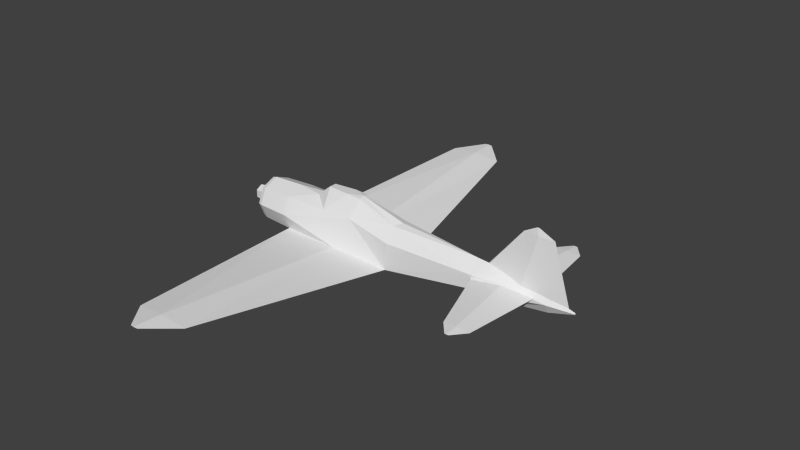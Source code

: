 # Source: a6m_l.blend  (saved by Blender 2.69.0; exported with 4.5.12 LTS)
import bpy
from mathutils import Matrix  # noqa: F401  (used for matrix-valued properties, if any)

bpy.ops.wm.read_factory_settings(use_empty=True)
scene = bpy.context.scene
scene.name = 'Scene'

# ---- collections
col_collection_1 = bpy.data.collections.new('Collection 1'); scene.collection.children.link(col_collection_1)

# ---- materials (node trees are filled in below, after node groups)
mat_material_texture = bpy.data.materials.new('Material Texture')
mat_material_texture.alpha_threshold = 0.0
mat_material_texture.use_transparent_shadow = False
mat_material_texture.roughness = 0.5
mat_material_texture.line_color = (0.0, 0.0, 0.0, 1.0)

# ---- material node trees

# ---- world
world_world = bpy.data.worlds.new('World'); scene.world = world_world
world_world.color = (0.05088, 0.05088, 0.05088)
world_world.use_sun_shadow = False
world_world.sun_shadow_jitter_overblur = 0.0
world_world.cycles.sampling_method = 'NONE'
world_world.cycles.sample_map_resolution = 256

# ---- meshes
me_cylinder_009 = bpy.data.meshes.new('Cylinder.009')
me_cylinder_009.from_pydata([(1.627, 1.353e-06, -5.8), (1.627, 1.356e-06, -5.74), (1.627, 0.004607, -5.757), (1.627, -0.004604, -5.757), (1.452, 1.344e-06, -6.179), (1.452, 0.03305, -5.8), (0.0736, 1.657e-06, -6.603), (0.0736, 0.1005, -5.457), (0.0736, 1.962e-06, -4.334), (1.452, 1.444e-06, -5.433), (0.0736, 0.04385, -6.192), (0.263, 0.004724, -4.502), (0.263, 1.891e-06, -4.485), (0.079, -2.027, -5.621), (0.079, -2.348, -5.349), (0.079, 5.224e-07, -5.858), (0.079, 2.027, -5.621), (0.079, 2.348, -5.349), (0.079, -2.348, -5.249), (0.08343, -2.348, -5.299), (0.079, -2.027, -4.975), (0.1076, -2.027, -5.294), (0.079, 7.362e-07, -4.267), (0.1495, 6.115e-07, -5.054), (0.079, 2.348, -5.249), (0.08343, 2.348, -5.299), (0.079, 2.027, -4.975), (0.1076, 2.027, -5.294), (-0.004587, -5.971, -0.2179), (0.004271, -5.971, -0.3168), (-0.004587, -5.971, -0.4179), (-0.00459, 5.971, -0.2179), (0.004267, 5.971, -0.3168), (-0.00459, 5.971, -0.4179), (-0.01344, -5.971, -0.3168), (-0.01345, 5.971, -0.3168), (-0.4393, -0.4837, -2.128), (-0.4393, 0.4837, -2.128), (-0.06202, -5.315, -1.064), (-0.3537, -0.55, -0.605), (-0.06203, 5.315, -1.064), (-0.3537, 0.55, -0.605), (-0.4172, -0.4172, 0.93), (-0.06202, -5.315, 0.3179), (-0.0008157, -5.315, -0.3658), (-0.4172, 0.4172, 0.93), (-0.06203, 5.315, 0.3179), (-0.0008189, 5.315, -0.3658), (5.96e-07, -4.55e-07, 2.41), (0.12, 0.2078, 1.88), (0.24, -3.963e-07, 1.88), (0.12, -0.2078, 1.88), (-0.12, -0.2078, 1.88), (-0.24, -4.974e-07, 1.88), (-0.12, 0.2078, 1.88), (0.09288, 0.1609, 2.274), (0.1858, -4.113e-07, 2.274), (0.09288, -0.1609, 2.274), (-0.09288, -0.1609, 2.274), (-0.1858, -4.895e-07, 2.274), (-0.09288, 0.1609, 2.274), (5.96e-07, -0.3184, 1.88), (-0.2252, -0.2252, 1.88), (-0.3184, 3.284e-07, 1.88), (0.3184, 3.432e-07, 1.88), (0.2252, -0.2252, 1.88), (1.788e-07, -0.59, 0.93), (-0.59, 1.204e-07, 0.93), (0.59, 1.532e-07, 0.93), (0.4172, -0.4172, 0.93), (5.96e-07, -0.55, 1.72), (-0.3889, -0.3889, 1.72), (-0.55, 3.242e-07, 1.72), (0.55, 3.548e-07, 1.72), (0.3889, -0.3889, 1.72), (6.557e-07, -0.515, 1.83), (-0.3642, -0.3642, 1.83), (-0.515, 3.474e-07, 1.83), (0.515, 3.761e-07, 1.83), (0.3642, -0.3642, 1.83), (-0.457, -5.163e-07, -4.32), (0.025, -7.941e-07, -6.755), (-1.132e-06, -0.02373, -6.755), (-0.02373, -2.652e-07, -6.755), (0.5887, -0.09673, 0.21), (0.4313, -0.3889, -0.2), (0.4313, -0.3889, -1.01), (0.5543, -0.1913, -2.15), (0.2296, -0.4619, -2.15), (0.1652, -0.3049, -4.32), (-0.1792, -0.3049, -4.32), (0.01094, -0.1187, -6.11), (0.5916, 1.25e-07, -2.266), (0.1539, -0.2102, -5.215), (-0.1179, -0.2102, -5.215), (5.96e-07, 0.3184, 1.88), (-0.2252, 0.2252, 1.88), (0.2252, 0.2252, 1.88), (1.788e-07, 0.59, 0.93), (0.4172, 0.4172, 0.93), (5.96e-07, 0.55, 1.72), (-0.3889, 0.3889, 1.72), (0.3889, 0.3889, 1.72), (6.557e-07, 0.515, 1.83), (-0.3642, 0.3642, 1.83), (0.3642, 0.3642, 1.83), (-1.132e-06, 0.02373, -6.755), (0.5887, 0.09673, 0.21), (0.4313, 0.3889, -0.2), (0.4313, 0.3889, -1.01), (0.5543, 0.1913, -2.15), (0.2296, 0.4619, -2.15), (0.443, -4.979e-07, -4.32), (0.1652, 0.3049, -4.32), (-0.1792, 0.3049, -4.32), (0.2032, 3.461e-14, -6.11), (0.01094, 0.1187, -6.11), (-0.217, -7.261e-07, -6.11), (0.373, -6.085e-07, -5.215), (0.1539, 0.2102, -5.215), (-0.1179, 0.2102, -5.215), (-0.337, -6.212e-07, -5.215), (-0.5819, -0.6595, -0.6011), (-0.5819, 0.6595, -0.6011), (-0.1232, -5.315, -0.3658), (-0.6, 2.671e-07, -2.15), (-0.1232, 5.315, -0.3658), (0.07457, -2.348, -5.299), (0.05039, -2.027, -5.294), (0.008537, 6.493e-07, -5.054), (0.07457, 2.348, -5.299), (0.05039, 2.027, -5.294), (1.452, -0.03305, -5.8), (0.0736, -0.1005, -5.457), (0.0736, -0.04385, -6.192), (0.263, -0.004722, -4.502), (0.888, -0.09304, -0.152), (0.8997, -0.1441, -0.7475), (0.8835, -0.1438, -1.111), (0.888, 1.183e-07, -0.152), (0.9087, 1.25e-07, -1.111), (0.888, 0.09304, -0.152), (0.8997, 0.1441, -0.7475), (0.8835, 0.1438, -1.111)], [], [(11, 9, 8), (4, 6, 5), (8, 9, 5), (8, 12, 11), (22, 21, 23), (22, 20, 21), (131, 22, 26), (129, 22, 131), (22, 27, 26), (44, 38, 39), (51, 57, 58, 52), (56, 48, 57), (52, 58, 59, 53), (53, 59, 60, 54), (59, 48, 60), (57, 48, 58), (49, 55, 56, 50), (50, 56, 57, 51), (60, 48, 55), (54, 60, 55, 49), (42, 71, 72, 67), (79, 65, 61, 75), (68, 73, 74, 69), (71, 76, 77, 72), (73, 78, 79, 74), (70, 75, 76, 71), (74, 79, 75, 70), (95, 96, 63, 64, 97), (9, 132, 3), (93, 91, 115, 118), (86, 39, 36, 88), (89, 93, 118, 112), (78, 105, 97, 64), (105, 103, 95, 97), (104, 77, 63, 96), (75, 61, 62, 76), (73, 102, 105, 78), (103, 104, 96, 95), (102, 100, 103, 105), (135, 9, 12), (89, 87, 88), (119, 120, 114, 113), (82, 91, 83), (106, 83, 116), (99, 98, 100, 102), (66, 70, 71, 42), (119, 118, 115, 116), (113, 114, 37, 111), (2, 4, 5), (81, 83, 106), (113, 112, 118, 119), (100, 101, 104, 103), (43, 42, 122), (45, 47, 46), (45, 41, 47), (80, 36, 125), (37, 126, 40), (23, 15, 27), (37, 123, 126), (40, 41, 37), (101, 72, 77, 104), (131, 26, 130), (127, 128, 13), (15, 131, 16), (15, 13, 128), (128, 20, 22), (135, 8, 9), (8, 132, 9), (8, 133, 132), (7, 5, 6), (3, 0, 2, 1), (15, 129, 131), (3, 132, 4), (0, 4, 2), (132, 133, 6), (27, 15, 16), (86, 66, 39), (76, 62, 63, 77), (68, 99, 102, 73), (9, 2, 5), (107, 108, 99, 68), (69, 74, 70, 66), (80, 90, 36), (78, 64, 65, 79), (58, 48, 59), (80, 37, 114), (36, 38, 124), (47, 41, 40), (91, 94, 121, 117), (81, 91, 82), (38, 34, 124), (34, 30, 29, 28), (124, 34, 43), (43, 29, 44), (36, 124, 122), (83, 91, 117), (46, 123, 45), (125, 123, 37), (116, 117, 121, 120), (32, 40, 33), (125, 36, 122), (35, 46, 31), (40, 35, 33), (33, 35, 31, 32), (42, 44, 39), (84, 68, 69, 85), (21, 13, 15), (127, 18, 20), (128, 127, 20), (22, 23, 27), (129, 128, 22), (130, 16, 131), (21, 19, 13), (20, 18, 19), (20, 19, 21), (130, 26, 24), (127, 13, 14), (26, 25, 24), (17, 130, 24, 25), (27, 16, 25), (16, 17, 25), (15, 128, 129), (9, 1, 2), (14, 19, 18, 127), (4, 132, 6), (9, 3, 1), (134, 6, 133), (0, 3, 4), (8, 135, 12), (8, 5, 7), (10, 7, 6), (124, 43, 122), (130, 17, 16), (26, 27, 25), (23, 21, 15), (13, 19, 14), (126, 46, 35), (46, 32, 31), (43, 28, 29), (29, 30, 38), (46, 47, 32), (47, 40, 32), (141, 107, 139), (139, 140, 142), (38, 36, 39), (126, 123, 46), (136, 137, 139), (139, 137, 140), (141, 139, 142), (137, 138, 140), (110, 92, 112, 113), (87, 89, 112, 92), (142, 140, 143), (140, 138, 87), (11, 12, 9), (87, 92, 140), (110, 140, 92), (84, 85, 136), (111, 109, 110), (89, 88, 36, 90), (110, 109, 143), (109, 142, 143), (108, 141, 142), (140, 110, 143), (55, 48, 56), (85, 137, 136), (109, 111, 37, 41), (34, 28, 43), (108, 142, 109), (84, 139, 107), (40, 126, 35), (93, 89, 90, 94), (44, 29, 38), (41, 45, 98), (38, 30, 34), (42, 43, 44), (91, 81, 115), (116, 115, 81), (83, 117, 116), (81, 82, 83), (91, 93, 94), (45, 67, 72, 101), (39, 66, 42), (116, 120, 119), (113, 111, 110), (62, 61, 65, 64, 63), (108, 109, 98, 99), (136, 139, 84), (85, 69, 66, 86), (98, 45, 101, 100), (120, 121, 80, 114), (80, 125, 37), (94, 90, 80, 121), (107, 141, 108), (81, 106, 116), (84, 107, 68), (109, 41, 98), (88, 87, 86), (87, 138, 86), (86, 138, 137), (85, 86, 137), (42, 67, 122), (123, 125, 67), (45, 123, 67), (122, 67, 125)])
_uv = me_cylinder_009.uv_layers.new(name='UVMap')
_uv.uv.foreach_set('vector', [0.5793, 0.7374, 0.519, 0.8145, 0.5903, 0.7251, 0.4706, 0.8145, 0.4431, 0.7251, 0.4952, 0.8145, 0.5903, 0.7251, 0.519, 0.8145, 0.4952, 0.8145, 0.8373, 0.8937, 0.8471, 0.906, 0.8482, 0.906, 0.8379, 0.3687, 0.7069, 0.3023, 0.8379, 0.3178, 0.8379, 0.3687, 0.7069, 0.3229, 0.7069, 0.3023, 0.1786, 0.3022, 0.3094, 0.3685, 0.1786, 0.3228, 0.3094, 0.3177, 0.3094, 0.3685, 0.1786, 0.3022, 0.8379, 0.3687, 0.969, 0.3023, 0.969, 0.3229, 0.2382, 0.1875, 0.2382, 0.1455, 0.5245, 0.1731, 0.3924, 0.9713, 0.3668, 0.9695, 0.3668, 0.9575, 0.3924, 0.9557, 0.3668, 0.9755, 0.358, 0.9635, 0.3668, 0.9695, 0.3924, 0.9557, 0.3668, 0.9575, 0.3668, 0.9515, 0.3924, 0.9479, 0.3924, 0.9479, 0.3668, 0.9515, 0.3668, 0.9575, 0.3924, 0.9557, 0.3668, 0.9515, 0.358, 0.9635, 0.3668, 0.9575, 0.3668, 0.9695, 0.358, 0.9635, 0.3668, 0.9575, 0.3924, 0.9713, 0.3668, 0.9695, 0.3668, 0.9755, 0.3924, 0.9791, 0.3924, 0.9791, 0.3668, 0.9755, 0.3668, 0.9695, 0.3924, 0.9713, 0.3668, 0.9575, 0.358, 0.9635, 0.3668, 0.9695, 0.3924, 0.9557, 0.3668, 0.9575, 0.3668, 0.9695, 0.3924, 0.9713, 0.2536, 0.9243, 0.2025, 0.9261, 0.2025, 0.9157, 0.2536, 0.9131, 0.1954, 0.9748, 0.1922, 0.9658, 0.1922, 0.9513, 0.1954, 0.9513, 0.2536, 0.9895, 0.2025, 0.9869, 0.2025, 0.9764, 0.2536, 0.9783, 0.2025, 0.9261, 0.1954, 0.9277, 0.1954, 0.9179, 0.2025, 0.9157, 0.2025, 0.9869, 0.1954, 0.9846, 0.1954, 0.9748, 0.2025, 0.9764, 0.2025, 0.9513, 0.1954, 0.9513, 0.1954, 0.9277, 0.2025, 0.9261, 0.2025, 0.9764, 0.1954, 0.9748, 0.1954, 0.9513, 0.2025, 0.9513, 0.3276, 0.9509, 0.3276, 0.9364, 0.3276, 0.9303, 0.3276, 0.9716, 0.3276, 0.9655, 0.9084, 0.9829, 0.9322, 0.9829, 0.9294, 0.9942, 0.8943, 0.8989, 0.9523, 0.8897, 0.9523, 0.9021, 0.8943, 0.9131, 0.6222, 0.9169, 0.596, 0.8661, 0.6945, 0.8606, 0.696, 0.9038, 0.8364, 0.8997, 0.8943, 0.8989, 0.8943, 0.9131, 0.8364, 0.9176, 0.3244, 0.9843, 0.3244, 0.9746, 0.3276, 0.9655, 0.3276, 0.9716, 0.3244, 0.9746, 0.3244, 0.9509, 0.3276, 0.9509, 0.3276, 0.9655, 0.3244, 0.9273, 0.3244, 0.9176, 0.3276, 0.9303, 0.3276, 0.9364, 0.1954, 0.9513, 0.1922, 0.9513, 0.1922, 0.9367, 0.1954, 0.9277, 0.3172, 0.9866, 0.3172, 0.9762, 0.3244, 0.9746, 0.3244, 0.9843, 0.3244, 0.9509, 0.3244, 0.9273, 0.3276, 0.9364, 0.3276, 0.9509, 0.3172, 0.9762, 0.3172, 0.9509, 0.3244, 0.9509, 0.3244, 0.9746, 0.8482, 0.906, 0.9084, 0.9829, 0.8471, 0.906, 0.8364, 0.8997, 0.696, 0.9249, 0.696, 0.9038, 0.5331, 0.7303, 0.5331, 0.7127, 0.5912, 0.7088, 0.5912, 0.7311, 0.994, 0.889, 0.9523, 0.8897, 0.994, 0.8874, 0.4333, 0.7204, 0.4333, 0.7188, 0.4751, 0.7211, 0.266, 0.978, 0.266, 0.9509, 0.3172, 0.9509, 0.3172, 0.9762, 0.2536, 0.9513, 0.2025, 0.9513, 0.2025, 0.9261, 0.2536, 0.9243, 0.5331, 0.7303, 0.5331, 0.7446, 0.4751, 0.7336, 0.4751, 0.7211, 0.5912, 0.7311, 0.5912, 0.7088, 0.7333, 0.6919, 0.7319, 0.7353, 0.498, 0.8258, 0.4706, 0.8145, 0.4952, 0.8145, 0.994, 0.8906, 0.994, 0.8874, 0.994, 0.889, 0.5912, 0.7311, 0.5912, 0.7491, 0.5331, 0.7446, 0.5331, 0.7303, 0.3172, 0.9509, 0.3172, 0.9257, 0.3244, 0.9273, 0.3244, 0.9509, 0.877, 0.5059, 0.5826, 0.5427, 0.5972, 0.4507, 0.5826, 0.2653, 0.8768, 0.1875, 0.8768, 0.2286, 0.5826, 0.2653, 0.5906, 0.1731, 0.8768, 0.1875, 0.8364, 0.8594, 0.6945, 0.8606, 0.696, 0.8502, 0.5284, 0.3589, 0.238, 0.4648, 0.238, 0.4229, 0.8379, 0.3178, 0.8379, 0.2658, 0.969, 0.3023, 0.5284, 0.3589, 0.5179, 0.4507, 0.238, 0.4648, 0.8768, 0.1455, 0.5906, 0.1731, 0.5866, 0.08163, 0.3172, 0.9257, 0.3172, 0.9153, 0.3244, 0.9176, 0.3244, 0.9273, 0.1786, 0.3022, 0.1786, 0.3228, 0.1579, 0.3019, 0.4608, 0.3019, 0.4401, 0.3022, 0.4401, 0.2811, 0.3094, 0.2658, 0.1786, 0.3022, 0.1786, 0.2811, 0.3094, 0.2658, 0.4401, 0.2811, 0.4401, 0.3022, 0.4401, 0.3022, 0.4401, 0.3228, 0.3094, 0.3685, 0.8482, 0.906, 0.8373, 0.8937, 0.9084, 0.9829, 0.8373, 0.8937, 0.9322, 0.9829, 0.9084, 0.9829, 0.8373, 0.8937, 0.91, 0.8937, 0.9322, 0.9829, 0.5175, 0.7251, 0.4952, 0.8145, 0.4431, 0.7251, 0.9294, 0.9942, 0.9322, 0.9942, 0.9294, 0.9942, 0.9283, 0.9942, 0.3094, 0.2658, 0.3094, 0.3177, 0.1786, 0.3022, 0.9294, 0.9942, 0.9322, 0.9829, 0.9567, 0.9829, 0.4952, 0.8258, 0.4706, 0.8145, 0.498, 0.8258, 0.9322, 0.9829, 0.91, 0.8937, 0.9842, 0.8937, 0.969, 0.3023, 0.8379, 0.2658, 0.969, 0.2812, 0.6222, 0.9169, 0.4967, 0.889, 0.596, 0.8661, 0.1954, 0.9277, 0.1922, 0.9367, 0.1922, 0.9307, 0.1954, 0.9179, 0.266, 0.9892, 0.266, 0.978, 0.3172, 0.9762, 0.3172, 0.9866, 0.519, 0.8145, 0.498, 0.8258, 0.4952, 0.8145, 0.8849, 0.7585, 0.8583, 0.7483, 0.9316, 0.7474, 0.9316, 0.7586, 0.2536, 0.9783, 0.2025, 0.9764, 0.2025, 0.9513, 0.2536, 0.9513, 0.8364, 0.8594, 0.8364, 0.8774, 0.6945, 0.8606, 0.1954, 0.9846, 0.1922, 0.9719, 0.1922, 0.9658, 0.1954, 0.9748, 0.3668, 0.9575, 0.358, 0.9635, 0.3668, 0.9515, 0.5912, 0.6907, 0.7333, 0.6919, 0.5912, 0.7088, 0.5866, 0.3589, 0.877, 0.4229, 0.877, 0.4648, 0.8768, 0.1875, 0.5906, 0.1731, 0.8768, 0.1455, 0.9523, 0.8897, 0.8943, 0.8814, 0.8943, 0.8672, 0.9523, 0.8749, 0.994, 0.8906, 0.9523, 0.8897, 0.994, 0.889, 0.877, 0.4229, 0.9165, 0.4678, 0.877, 0.4648, 0.1988, 0.1904, 0.1988, 0.1844, 0.1988, 0.1904, 0.1988, 0.1964, 0.877, 0.4648, 0.9165, 0.4678, 0.877, 0.5059, 0.2382, 0.2286, 0.1988, 0.1904, 0.2382, 0.1875, 0.5866, 0.3589, 0.877, 0.4648, 0.5972, 0.4507, 0.994, 0.8874, 0.9523, 0.8897, 0.9523, 0.8749, 0.238, 0.5059, 0.5179, 0.4507, 0.5324, 0.5427, 0.5575, 0.3576, 0.5179, 0.4507, 0.5284, 0.3589, 0.4751, 0.7211, 0.4751, 0.7063, 0.5331, 0.6985, 0.5331, 0.7127, 0.9163, 0.1904, 0.8768, 0.1455, 0.9163, 0.1844, 0.5575, 0.3576, 0.5866, 0.3589, 0.5972, 0.4507, 0.1986, 0.4678, 0.238, 0.5059, 0.1986, 0.4737, 0.238, 0.4229, 0.1986, 0.4678, 0.1986, 0.4617, 0.9163, 0.1844, 0.9163, 0.1904, 0.9163, 0.1964, 0.9163, 0.1904, 0.5325, 0.2653, 0.2382, 0.1875, 0.5245, 0.1731, 0.5433, 0.9271, 0.4967, 0.9272, 0.4967, 0.916, 0.5698, 0.9169, 0.7069, 0.3023, 0.7069, 0.2812, 0.8379, 0.2658, 0.4608, 0.3019, 0.4608, 0.3051, 0.4401, 0.3228, 0.4401, 0.3022, 0.4608, 0.3019, 0.4401, 0.3228, 0.8379, 0.3687, 0.8379, 0.3178, 0.969, 0.3023, 0.3094, 0.3177, 0.4401, 0.3022, 0.3094, 0.3685, 0.1579, 0.3019, 0.1786, 0.2811, 0.1786, 0.3022, 0.7069, 0.3023, 0.6862, 0.302, 0.7069, 0.2812, 0.7069, 0.3229, 0.6862, 0.3052, 0.6862, 0.302, 0.7069, 0.3229, 0.6862, 0.302, 0.7069, 0.3023, 0.1579, 0.3019, 0.1786, 0.3228, 0.1579, 0.3051, 0.4608, 0.3019, 0.4401, 0.2811, 0.4608, 0.2987, 0.969, 0.3229, 0.9897, 0.302, 0.9897, 0.3052, 0.9897, 0.2987, 0.9897, 0.302, 0.9897, 0.3052, 0.9897, 0.302, 0.969, 0.3023, 0.969, 0.2812, 0.9897, 0.302, 0.969, 0.2812, 0.9897, 0.2987, 0.9897, 0.302, 0.3094, 0.2658, 0.4401, 0.3022, 0.3094, 0.3177, 0.519, 0.8145, 0.4991, 0.8258, 0.498, 0.8258, 0.6862, 0.2987, 0.6862, 0.302, 0.6862, 0.3052, 0.6862, 0.302, 0.9567, 0.9829, 0.9322, 0.9829, 0.9842, 0.8937, 0.9084, 0.9829, 0.9294, 0.9942, 0.9283, 0.9942, 0.9575, 0.8937, 0.9842, 0.8937, 0.91, 0.8937, 0.9322, 0.9942, 0.9294, 0.9942, 0.9567, 0.9829, 0.8373, 0.8937, 0.8482, 0.906, 0.8471, 0.906, 0.5903, 0.7251, 0.4952, 0.8145, 0.5175, 0.7251, 0.4698, 0.7251, 0.5175, 0.7251, 0.4431, 0.7251, 0.877, 0.4648, 0.877, 0.5059, 0.5972, 0.4507, 0.1579, 0.3019, 0.1579, 0.2987, 0.1786, 0.2811, 0.969, 0.3229, 0.969, 0.3023, 0.9897, 0.302, 0.8379, 0.3178, 0.7069, 0.3023, 0.8379, 0.2658, 0.7069, 0.2812, 0.6862, 0.302, 0.6862, 0.2987, 0.238, 0.4648, 0.238, 0.5059, 0.1986, 0.4678, 0.8768, 0.2286, 0.9163, 0.1904, 0.9163, 0.1964, 0.2382, 0.2286, 0.1988, 0.1964, 0.1988, 0.1904, 0.1988, 0.1904, 0.1988, 0.1844, 0.2382, 0.1455, 0.8768, 0.2286, 0.8768, 0.1875, 0.9163, 0.1904, 0.8768, 0.1875, 0.8768, 0.1455, 0.9163, 0.1904, 0.02805, 0.6903, 0.006869, 0.6728, 0.02805, 0.6903, 0.02805, 0.6903, 0.08413, 0.6916, 0.06289, 0.691, 0.2382, 0.1455, 0.5285, 0.08163, 0.5245, 0.1731, 0.238, 0.4648, 0.5179, 0.4507, 0.238, 0.5059, 0.02805, 0.6903, 0.06289, 0.691, 0.02805, 0.6903, 0.02805, 0.6903, 0.06289, 0.691, 0.08413, 0.6916, 0.02805, 0.6903, 0.02805, 0.6903, 0.06289, 0.691, 0.06289, 0.691, 0.08413, 0.6901, 0.08413, 0.6916, 0.7319, 0.7563, 0.7243, 0.7587, 0.5912, 0.7491, 0.5912, 0.7311, 0.696, 0.9249, 0.8364, 0.8997, 0.8364, 0.9176, 0.7035, 0.9273, 0.06289, 0.691, 0.08413, 0.6916, 0.08413, 0.6901, 0.08413, 0.6916, 0.08413, 0.6901, 0.1449, 0.6708, 0.5793, 0.7374, 0.5805, 0.7374, 0.519, 0.8145, 0.1449, 0.6708, 0.1517, 0.673, 0.08413, 0.6916, 0.1449, 0.6708, 0.08413, 0.6916, 0.1517, 0.673, 0.006869, 0.6728, 0.03085, 0.6636, 0.02805, 0.6903, 0.7319, 0.7353, 0.8058, 0.7483, 0.7319, 0.7563, 0.8364, 0.8997, 0.696, 0.9038, 0.6945, 0.8606, 0.8364, 0.8774, 0.1449, 0.6708, 0.07824, 0.6636, 0.08413, 0.6901, 0.07824, 0.6636, 0.06289, 0.691, 0.08413, 0.6901, 0.03085, 0.6636, 0.02805, 0.6903, 0.06289, 0.691, 0.08413, 0.6916, 0.1449, 0.6708, 0.08413, 0.6901, 0.3668, 0.9695, 0.358, 0.9635, 0.3668, 0.9755, 0.03085, 0.6636, 0.06289, 0.691, 0.02805, 0.6903, 0.8058, 0.7483, 0.7319, 0.7353, 0.7333, 0.6919, 0.832, 0.6974, 0.9165, 0.4678, 0.9165, 0.4737, 0.877, 0.5059, 0.03085, 0.6636, 0.06289, 0.691, 0.07824, 0.6636, 0.006869, 0.6728, 0.02805, 0.6903, 0.006869, 0.6728, 0.238, 0.4229, 0.238, 0.4648, 0.1986, 0.4678, 0.8943, 0.8989, 0.8364, 0.8997, 0.8364, 0.8774, 0.8943, 0.8814, 0.2382, 0.1875, 0.1988, 0.1904, 0.2382, 0.1455, 0.832, 0.6974, 0.9316, 0.6933, 0.9316, 0.7204, 0.877, 0.4229, 0.9165, 0.4617, 0.9165, 0.4678, 0.5325, 0.2653, 0.2382, 0.2286, 0.2382, 0.1875, 0.9523, 0.8897, 0.994, 0.8906, 0.9523, 0.9021, 0.4751, 0.7211, 0.4751, 0.7336, 0.4333, 0.722, 0.4333, 0.7188, 0.4751, 0.7063, 0.4751, 0.7211, 0.994, 0.8906, 0.994, 0.889, 0.994, 0.8874, 0.9523, 0.8897, 0.8943, 0.8989, 0.8943, 0.8814, 0.266, 0.9239, 0.266, 0.9127, 0.3172, 0.9153, 0.3172, 0.9257, 0.596, 0.8661, 0.4967, 0.889, 0.4967, 0.862, 0.4751, 0.7211, 0.5331, 0.7127, 0.5331, 0.7303, 0.5912, 0.7311, 0.7319, 0.7353, 0.7319, 0.7563, 0.1922, 0.9367, 0.1922, 0.9513, 0.1922, 0.9658, 0.1922, 0.9719, 0.1922, 0.9307, 0.8583, 0.7483, 0.8058, 0.7483, 0.9316, 0.7204, 0.9316, 0.7474, 0.02805, 0.6903, 0.02805, 0.6903, 0.006869, 0.6728, 0.5698, 0.9169, 0.4967, 0.916, 0.4967, 0.889, 0.6222, 0.9169, 0.266, 0.9509, 0.266, 0.9239, 0.3172, 0.9257, 0.3172, 0.9509, 0.5331, 0.7127, 0.5331, 0.6985, 0.5912, 0.6907, 0.5912, 0.7088, 0.5912, 0.6907, 0.7319, 0.6815, 0.7333, 0.6919, 0.8943, 0.8814, 0.8364, 0.8774, 0.8364, 0.8594, 0.8943, 0.8672, 0.006869, 0.6728, 0.02805, 0.6903, 0.03085, 0.6636, 0.4333, 0.722, 0.4333, 0.7204, 0.4751, 0.7211, 0.5433, 0.9271, 0.5433, 0.9271, 0.4967, 0.9272, 0.8058, 0.7483, 0.832, 0.6974, 0.9316, 0.7204, 0.696, 0.9038, 0.696, 0.9249, 0.6222, 0.9169, 0.1449, 0.6708, 0.08413, 0.6901, 0.07824, 0.6636, 0.07824, 0.6636, 0.08413, 0.6901, 0.06289, 0.691, 0.03085, 0.6636, 0.07824, 0.6636, 0.06289, 0.691, 0.5826, 0.5427, 0.5575, 0.5427, 0.5972, 0.4507, 0.5179, 0.4507, 0.5575, 0.3576, 0.5575, 0.5427, 0.5324, 0.5427, 0.5179, 0.4507, 0.5575, 0.5427, 0.5972, 0.4507, 0.5575, 0.5427, 0.5575, 0.3576])
me_cylinder_009.materials.append(mat_material_texture)
me_cylinder_009.use_remesh_preserve_volume = False
me_cylinder_009.use_remesh_preserve_attributes = False
me_cylinder_009.use_mirror_vertex_groups = False
me_cylinder_009.update()

# ---- objects
ob_fuselage_solid = bpy.data.objects.new('Fuselage Solid', me_cylinder_009)

# ---- transforms, parenting, visibility, modifiers, constraints
ob_fuselage_solid.location = (-1.416e-07, 1.11e-15, -7.451e-09)
ob_fuselage_solid.rotation_euler = (-1.344e-07, 4.712, 0.0)
ob_fuselage_solid.lineart.crease_threshold = 0.0

# ---- collection membership
col_collection_1.objects.link(ob_fuselage_solid)

# ---- scene / render settings (as saved in the file)
scene.frame_start = 1; scene.frame_end = 250; scene.frame_set(1)
scene.render.engine = 'BLENDER_EEVEE_NEXT'
scene.render.image_settings.compression = 90
scene.render.resolution_percentage = 50
scene.render.dither_intensity = 0.0
scene.cycles.use_denoising = False
scene.cycles.samples = 10
scene.cycles.sampling_pattern = 'TABULATED_SOBOL'
scene.cycles.light_sampling_threshold = 0.0
scene.cycles.use_adaptive_sampling = False
scene.cycles.use_light_tree = False
scene.cycles.blur_glossy = 0.0
scene.cycles.volume_bounces = 1
scene.cycles.pixel_filter_type = 'GAUSSIAN'
scene.cycles.sample_clamp_indirect = 0.0
scene.view_settings.view_transform = 'Standard'
bpy.context.view_layer.update()

# ---- added for rendering (the .blend has no active camera and no usable light): camera, sun
cam_auto = bpy.data.cameras.new('AutoCamera')
cam_auto.lens = 50.0
cam_auto.sensor_width = 36.0
cam_auto.clip_end = 1000.0
ob_auto_camera = bpy.data.objects.new('AutoCamera', cam_auto)
scene.collection.objects.link(ob_auto_camera)
ob_auto_camera.location = (16.2522, -16.8956, 11.7771)
ob_auto_camera.rotation_euler = (1.09748, -7.21219e-08, 0.694738)
scene.camera = ob_auto_camera
light_auto_sun = bpy.data.lights.new('AutoSun', 'SUN')
light_auto_sun.energy = 3.0
light_auto_sun.angle = 0.0523599
ob_auto_sun = bpy.data.objects.new('AutoSun', light_auto_sun)
scene.collection.objects.link(ob_auto_sun)
ob_auto_sun.rotation_euler = (0.872665, 0.174533, 0.523599)
bpy.context.view_layer.update()

